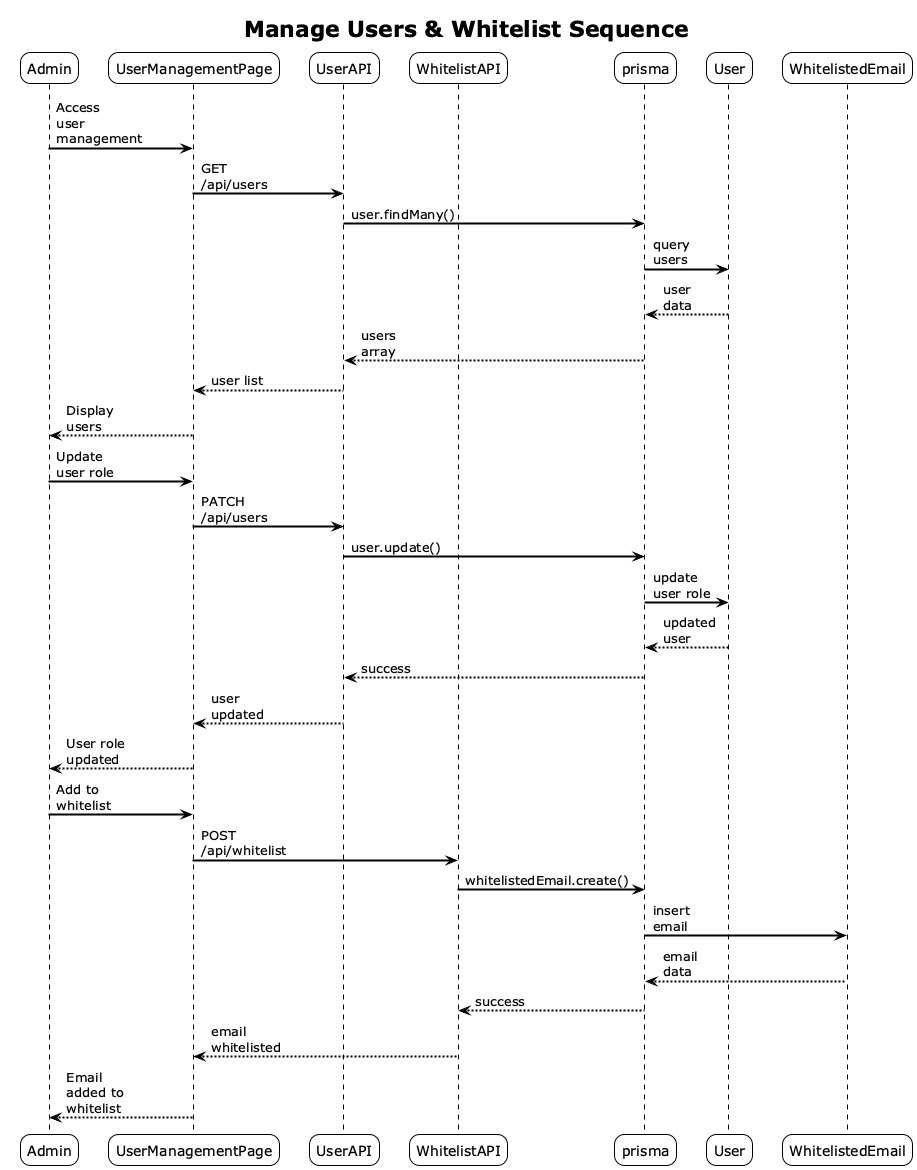

The diagram above was rendered by PlantUML. Its source (embedded in the PNG):
@startuml
!theme plain
skinparam sequenceArrowThickness 2
skinparam roundcorner 20
skinparam maxmessagesize 60

title Manage Users & Whitelist Sequence
participant Admin
participant UserManagementPage
participant UserAPI
participant WhitelistAPI
participant prisma
participant User
participant WhitelistedEmail

Admin -> UserManagementPage: Access user management
UserManagementPage -> UserAPI: GET /api/users
UserAPI -> prisma: user.findMany()
prisma -> User: query users
User --> prisma: user data
prisma --> UserAPI: users array
UserAPI --> UserManagementPage: user list
UserManagementPage --> Admin: Display users

Admin -> UserManagementPage: Update user role
UserManagementPage -> UserAPI: PATCH /api/users
UserAPI -> prisma: user.update()
prisma -> User: update user role
User --> prisma: updated user
prisma --> UserAPI: success
UserAPI --> UserManagementPage: user updated
UserManagementPage --> Admin: User role updated

Admin -> UserManagementPage: Add to whitelist
UserManagementPage -> WhitelistAPI: POST /api/whitelist
WhitelistAPI -> prisma: whitelistedEmail.create()
prisma -> WhitelistedEmail: insert email
WhitelistedEmail --> prisma: email data
prisma --> WhitelistAPI: success
WhitelistAPI --> UserManagementPage: email whitelisted
UserManagementPage --> Admin: Email added to whitelist

@enduml